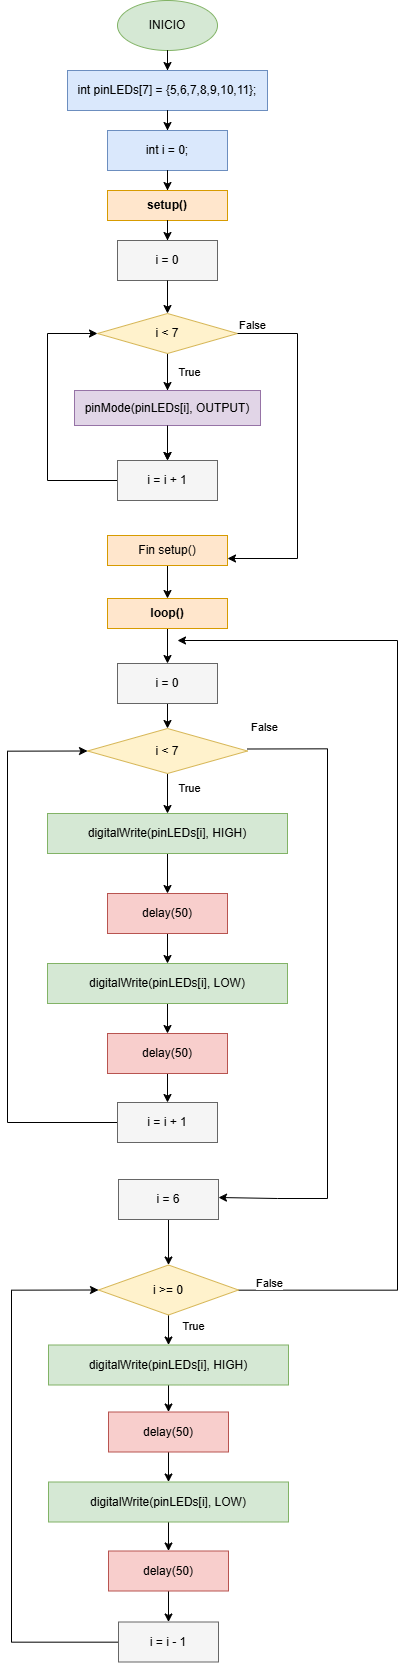

The diagram above was exported from draw.io. Its source (the exported page's mxGraphModel, read from the mxfile embedded in the PNG):
<mxGraphModel dx="3433" dy="1873" grid="1" gridSize="10" guides="1" tooltips="1" connect="1" arrows="1" fold="0" page="1" pageScale="1" pageWidth="827" pageHeight="1169" math="0" shadow="0">
  <root>
    <mxCell id="0" />
    <mxCell id="1" parent="0" />
    <mxCell id="BZg6rkVl3lTWnmenpVYY-1" parent="1" style="ellipse;whiteSpace=wrap;html=1;fillColor=#d5e8d4;strokeColor=#82b366;" value="INICIO" vertex="1">
      <mxGeometry height="50" width="100" x="360" y="20" as="geometry" />
    </mxCell>
    <mxCell id="BZg6rkVl3lTWnmenpVYY-2" edge="1" parent="1" source="BZg6rkVl3lTWnmenpVYY-1" style="edgeStyle=orthogonalEdgeStyle;rounded=0;orthogonalLoop=1;jettySize=auto;html=1;" target="BZg6rkVl3lTWnmenpVYY-3">
      <mxGeometry relative="1" as="geometry" />
    </mxCell>
    <mxCell id="BZg6rkVl3lTWnmenpVYY-3" parent="1" style="rounded=0;whiteSpace=wrap;html=1;fillColor=#dae8fc;strokeColor=#6c8ebf;" value="int pinLEDs[7] = {5,6,7,8,9,10,11};" vertex="1">
      <mxGeometry height="40" width="200" x="310" y="90" as="geometry" />
    </mxCell>
    <mxCell id="BZg6rkVl3lTWnmenpVYY-4" edge="1" parent="1" source="BZg6rkVl3lTWnmenpVYY-3" style="edgeStyle=orthogonalEdgeStyle;rounded=0;orthogonalLoop=1;jettySize=auto;html=1;" target="BZg6rkVl3lTWnmenpVYY-5">
      <mxGeometry relative="1" as="geometry" />
    </mxCell>
    <mxCell id="BZg6rkVl3lTWnmenpVYY-5" parent="1" style="rounded=0;whiteSpace=wrap;html=1;fillColor=#dae8fc;strokeColor=#6c8ebf;" value="int i = 0;" vertex="1">
      <mxGeometry height="40" width="120" x="350" y="150" as="geometry" />
    </mxCell>
    <mxCell id="BZg6rkVl3lTWnmenpVYY-6" edge="1" parent="1" source="BZg6rkVl3lTWnmenpVYY-5" style="edgeStyle=orthogonalEdgeStyle;rounded=0;orthogonalLoop=1;jettySize=auto;html=1;" target="BZg6rkVl3lTWnmenpVYY-7">
      <mxGeometry relative="1" as="geometry" />
    </mxCell>
    <mxCell id="BZg6rkVl3lTWnmenpVYY-7" parent="1" style="rounded=0;whiteSpace=wrap;html=1;fillColor=#ffe6cc;strokeColor=#d79b00;fontStyle=1" value="setup()" vertex="1">
      <mxGeometry height="30" width="120" x="350" y="210" as="geometry" />
    </mxCell>
    <mxCell id="BZg6rkVl3lTWnmenpVYY-8" edge="1" parent="1" source="BZg6rkVl3lTWnmenpVYY-7" style="edgeStyle=orthogonalEdgeStyle;rounded=0;orthogonalLoop=1;jettySize=auto;html=1;" target="BZg6rkVl3lTWnmenpVYY-9">
      <mxGeometry relative="1" as="geometry" />
    </mxCell>
    <mxCell id="BZg6rkVl3lTWnmenpVYY-9" parent="1" style="rounded=0;whiteSpace=wrap;html=1;fillColor=#f5f5f5;strokeColor=#666666;" value="i = 0" vertex="1">
      <mxGeometry height="40" width="100" x="360" y="260" as="geometry" />
    </mxCell>
    <mxCell id="BZg6rkVl3lTWnmenpVYY-10" edge="1" parent="1" source="BZg6rkVl3lTWnmenpVYY-9" style="edgeStyle=orthogonalEdgeStyle;rounded=0;orthogonalLoop=1;jettySize=auto;html=1;" target="BZg6rkVl3lTWnmenpVYY-11">
      <mxGeometry relative="1" as="geometry" />
    </mxCell>
    <mxCell id="YuRiSCikBLsRSjNyoR5d-9" edge="1" parent="1" source="BZg6rkVl3lTWnmenpVYY-11" style="edgeStyle=orthogonalEdgeStyle;rounded=0;orthogonalLoop=1;jettySize=auto;html=1;" target="BZg6rkVl3lTWnmenpVYY-15" value="">
      <mxGeometry relative="1" as="geometry" />
    </mxCell>
    <mxCell id="YuRiSCikBLsRSjNyoR5d-56" edge="1" parent="1" source="BZg6rkVl3lTWnmenpVYY-11" style="edgeStyle=orthogonalEdgeStyle;rounded=0;orthogonalLoop=1;jettySize=auto;html=1;entryX=0.5;entryY=0;entryDx=0;entryDy=0;" target="BZg6rkVl3lTWnmenpVYY-13" value="">
      <mxGeometry relative="1" as="geometry" />
    </mxCell>
    <mxCell id="dGK3TkGZTYZ52DiBUh2k-5" connectable="0" parent="YuRiSCikBLsRSjNyoR5d-56" style="edgeLabel;html=1;align=center;verticalAlign=middle;resizable=0;points=[];" value="True" vertex="1">
      <mxGeometry relative="1" x="-0.7019" as="geometry">
        <mxPoint x="20" y="11" as="offset" />
      </mxGeometry>
    </mxCell>
    <mxCell id="BZg6rkVl3lTWnmenpVYY-11" parent="1" style="rhombus;whiteSpace=wrap;html=1;fillColor=#fff2cc;strokeColor=#d6b656;" value="i &amp;lt; 7" vertex="1">
      <mxGeometry height="40" width="140" x="340" y="333" as="geometry" />
    </mxCell>
    <mxCell id="BZg6rkVl3lTWnmenpVYY-13" parent="1" style="rounded=0;whiteSpace=wrap;html=1;fillColor=#e1d5e7;strokeColor=#9673a6;" value="pinMode(pinLEDs[i], OUTPUT)" vertex="1">
      <mxGeometry height="35" width="186" x="317" y="410" as="geometry" />
    </mxCell>
    <mxCell id="BZg6rkVl3lTWnmenpVYY-14" edge="1" parent="1" source="BZg6rkVl3lTWnmenpVYY-13" style="edgeStyle=orthogonalEdgeStyle;rounded=0;orthogonalLoop=1;jettySize=auto;html=1;" target="BZg6rkVl3lTWnmenpVYY-15">
      <mxGeometry relative="1" as="geometry" />
    </mxCell>
    <mxCell id="YuRiSCikBLsRSjNyoR5d-8" edge="1" parent="1" style="edgeStyle=orthogonalEdgeStyle;rounded=0;orthogonalLoop=1;jettySize=auto;html=1;entryX=0;entryY=0.5;entryDx=0;entryDy=0;" target="BZg6rkVl3lTWnmenpVYY-11">
      <mxGeometry relative="1" as="geometry">
        <Array as="points">
          <mxPoint x="410" y="500" />
          <mxPoint x="290" y="500" />
          <mxPoint x="290" y="353" />
        </Array>
        <mxPoint x="410" y="487.0000000000001" as="sourcePoint" />
        <mxPoint x="340" y="350" as="targetPoint" />
      </mxGeometry>
    </mxCell>
    <mxCell id="BZg6rkVl3lTWnmenpVYY-15" parent="1" style="rounded=0;whiteSpace=wrap;html=1;fillColor=#f5f5f5;strokeColor=#666666;" value="i = i + 1" vertex="1">
      <mxGeometry height="40" width="100" x="360" y="480" as="geometry" />
    </mxCell>
    <mxCell id="BZg6rkVl3lTWnmenpVYY-17" edge="1" parent="1" source="BZg6rkVl3lTWnmenpVYY-11" style="edgeStyle=orthogonalEdgeStyle;rounded=0;orthogonalLoop=1;jettySize=auto;html=1;" target="BZg6rkVl3lTWnmenpVYY-18" value="">
      <mxGeometry relative="1" x="0.0105" y="-10" as="geometry">
        <mxPoint as="offset" />
        <Array as="points">
          <mxPoint x="540" y="353" />
          <mxPoint x="540" y="578" />
        </Array>
        <mxPoint x="340" y="413" as="targetPoint" />
      </mxGeometry>
    </mxCell>
    <mxCell id="dGK3TkGZTYZ52DiBUh2k-3" connectable="0" parent="BZg6rkVl3lTWnmenpVYY-17" style="edgeLabel;html=1;align=center;verticalAlign=middle;resizable=0;points=[];" value="False" vertex="1">
      <mxGeometry relative="1" x="-0.9164" y="-1" as="geometry">
        <mxPoint y="-11" as="offset" />
      </mxGeometry>
    </mxCell>
    <mxCell id="YuRiSCikBLsRSjNyoR5d-12" edge="1" parent="1" source="BZg6rkVl3lTWnmenpVYY-20" style="edgeStyle=orthogonalEdgeStyle;rounded=0;orthogonalLoop=1;jettySize=auto;html=1;" target="BZg6rkVl3lTWnmenpVYY-22" value="">
      <mxGeometry relative="1" as="geometry" />
    </mxCell>
    <mxCell id="BZg6rkVl3lTWnmenpVYY-20" parent="1" style="rounded=0;whiteSpace=wrap;html=1;fillColor=#ffe6cc;strokeColor=#d79b00;fontStyle=1" value="loop()" vertex="1">
      <mxGeometry height="30" width="120" x="350" y="618" as="geometry" />
    </mxCell>
    <mxCell id="YuRiSCikBLsRSjNyoR5d-13" edge="1" parent="1" source="BZg6rkVl3lTWnmenpVYY-22" style="edgeStyle=orthogonalEdgeStyle;rounded=0;orthogonalLoop=1;jettySize=auto;html=1;" target="BZg6rkVl3lTWnmenpVYY-24" value="">
      <mxGeometry relative="1" as="geometry" />
    </mxCell>
    <mxCell id="BZg6rkVl3lTWnmenpVYY-22" parent="1" style="rounded=0;whiteSpace=wrap;html=1;fillColor=#f5f5f5;strokeColor=#666666;" value="i = 0" vertex="1">
      <mxGeometry height="40" width="100" x="360" y="683" as="geometry" />
    </mxCell>
    <mxCell id="YuRiSCikBLsRSjNyoR5d-20" edge="1" parent="1" source="BZg6rkVl3lTWnmenpVYY-24" style="edgeStyle=orthogonalEdgeStyle;rounded=0;orthogonalLoop=1;jettySize=auto;html=1;entryX=0.5;entryY=0;entryDx=0;entryDy=0;" target="BZg6rkVl3lTWnmenpVYY-41">
      <mxGeometry relative="1" as="geometry" />
    </mxCell>
    <mxCell id="dGK3TkGZTYZ52DiBUh2k-9" connectable="0" parent="YuRiSCikBLsRSjNyoR5d-20" style="edgeLabel;html=1;align=center;verticalAlign=middle;resizable=0;points=[];" value="True" vertex="1">
      <mxGeometry relative="1" x="-0.3583" y="1" as="geometry">
        <mxPoint x="19" as="offset" />
      </mxGeometry>
    </mxCell>
    <mxCell id="BZg6rkVl3lTWnmenpVYY-24" parent="1" style="rhombus;whiteSpace=wrap;html=1;fillColor=#fff2cc;strokeColor=#d6b656;" value="i &amp;lt; 7" vertex="1">
      <mxGeometry height="45" width="160" x="330" y="748" as="geometry" />
    </mxCell>
    <mxCell id="YuRiSCikBLsRSjNyoR5d-43" edge="1" parent="1" source="BZg6rkVl3lTWnmenpVYY-26" style="edgeStyle=orthogonalEdgeStyle;rounded=0;orthogonalLoop=1;jettySize=auto;html=1;" target="BZg6rkVl3lTWnmenpVYY-28" value="">
      <mxGeometry relative="1" as="geometry" />
    </mxCell>
    <mxCell id="BZg6rkVl3lTWnmenpVYY-26" parent="1" style="rounded=0;whiteSpace=wrap;html=1;fillColor=#d5e8d4;strokeColor=#82b366;" value="digitalWrite(pinLEDs[i], HIGH)" vertex="1">
      <mxGeometry height="40" width="240" x="291" y="1364.5" as="geometry" />
    </mxCell>
    <mxCell id="YuRiSCikBLsRSjNyoR5d-46" edge="1" parent="1" source="BZg6rkVl3lTWnmenpVYY-28" style="edgeStyle=orthogonalEdgeStyle;rounded=0;orthogonalLoop=1;jettySize=auto;html=1;" target="BZg6rkVl3lTWnmenpVYY-30" value="">
      <mxGeometry relative="1" as="geometry" />
    </mxCell>
    <mxCell id="BZg6rkVl3lTWnmenpVYY-28" parent="1" style="rounded=0;whiteSpace=wrap;html=1;fillColor=#f8cecc;strokeColor=#b85450;" value="delay(50)" vertex="1">
      <mxGeometry height="40" width="120" x="351" y="1431.5" as="geometry" />
    </mxCell>
    <mxCell id="YuRiSCikBLsRSjNyoR5d-47" edge="1" parent="1" source="BZg6rkVl3lTWnmenpVYY-30" style="edgeStyle=orthogonalEdgeStyle;rounded=0;orthogonalLoop=1;jettySize=auto;html=1;" target="BZg6rkVl3lTWnmenpVYY-47" value="">
      <mxGeometry relative="1" as="geometry" />
    </mxCell>
    <mxCell id="BZg6rkVl3lTWnmenpVYY-30" parent="1" style="rounded=0;whiteSpace=wrap;html=1;fillColor=#d5e8d4;strokeColor=#82b366;" value="digitalWrite(pinLEDs[i], LOW)" vertex="1">
      <mxGeometry height="40" width="240" x="291" y="1501.5" as="geometry" />
    </mxCell>
    <mxCell id="YuRiSCikBLsRSjNyoR5d-31" edge="1" parent="1" source="BZg6rkVl3lTWnmenpVYY-34" style="edgeStyle=orthogonalEdgeStyle;rounded=0;orthogonalLoop=1;jettySize=auto;html=1;entryX=0;entryY=0.5;entryDx=0;entryDy=0;" target="BZg6rkVl3lTWnmenpVYY-24">
      <mxGeometry relative="1" as="geometry">
        <Array as="points">
          <mxPoint x="250" y="1142" />
          <mxPoint x="250" y="771" />
        </Array>
      </mxGeometry>
    </mxCell>
    <mxCell id="BZg6rkVl3lTWnmenpVYY-34" parent="1" style="rounded=0;whiteSpace=wrap;html=1;fillColor=#f5f5f5;strokeColor=#666666;" value="i = i + 1" vertex="1">
      <mxGeometry height="40" width="100" x="360" y="1122" as="geometry" />
    </mxCell>
    <mxCell id="YuRiSCikBLsRSjNyoR5d-42" edge="1" parent="1" source="BZg6rkVl3lTWnmenpVYY-39" style="edgeStyle=orthogonalEdgeStyle;rounded=0;orthogonalLoop=1;jettySize=auto;html=1;" target="BZg6rkVl3lTWnmenpVYY-26" value="">
      <mxGeometry relative="1" as="geometry" />
    </mxCell>
    <mxCell id="dGK3TkGZTYZ52DiBUh2k-8" connectable="0" parent="YuRiSCikBLsRSjNyoR5d-42" style="edgeLabel;html=1;align=center;verticalAlign=middle;resizable=0;points=[];" value="True" vertex="1">
      <mxGeometry relative="1" x="-0.56" y="-2" as="geometry">
        <mxPoint x="25" as="offset" />
      </mxGeometry>
    </mxCell>
    <mxCell id="dGK3TkGZTYZ52DiBUh2k-6" edge="1" parent="1" source="BZg6rkVl3lTWnmenpVYY-39" style="edgeStyle=orthogonalEdgeStyle;rounded=0;orthogonalLoop=1;jettySize=auto;html=1;">
      <mxGeometry relative="1" as="geometry">
        <Array as="points">
          <mxPoint x="640" y="1310" />
          <mxPoint x="640" y="660" />
        </Array>
        <mxPoint x="420" y="660" as="targetPoint" />
      </mxGeometry>
    </mxCell>
    <mxCell id="dGK3TkGZTYZ52DiBUh2k-7" connectable="0" parent="dGK3TkGZTYZ52DiBUh2k-6" style="edgeLabel;html=1;align=center;verticalAlign=middle;resizable=0;points=[];" value="False" vertex="1">
      <mxGeometry relative="1" x="-0.9657" y="-1" as="geometry">
        <mxPoint x="13" y="-9" as="offset" />
      </mxGeometry>
    </mxCell>
    <mxCell id="BZg6rkVl3lTWnmenpVYY-39" parent="1" style="rhombus;whiteSpace=wrap;html=1;fillColor=#fff2cc;strokeColor=#d6b656;" value="i &amp;gt;= 0" vertex="1">
      <mxGeometry height="50" width="140" x="341" y="1284.5" as="geometry" />
    </mxCell>
    <mxCell id="YuRiSCikBLsRSjNyoR5d-25" edge="1" parent="1" source="BZg6rkVl3lTWnmenpVYY-41" style="edgeStyle=orthogonalEdgeStyle;rounded=0;orthogonalLoop=1;jettySize=auto;html=1;entryX=0.5;entryY=0;entryDx=0;entryDy=0;" target="BZg6rkVl3lTWnmenpVYY-43">
      <mxGeometry relative="1" as="geometry" />
    </mxCell>
    <mxCell id="BZg6rkVl3lTWnmenpVYY-41" parent="1" style="rounded=0;whiteSpace=wrap;html=1;fillColor=#d5e8d4;strokeColor=#82b366;" value="digitalWrite(pinLEDs[i], HIGH)" vertex="1">
      <mxGeometry height="40" width="240" x="290" y="833" as="geometry" />
    </mxCell>
    <mxCell id="YuRiSCikBLsRSjNyoR5d-26" edge="1" parent="1" source="BZg6rkVl3lTWnmenpVYY-43" style="edgeStyle=orthogonalEdgeStyle;rounded=0;orthogonalLoop=1;jettySize=auto;html=1;" target="BZg6rkVl3lTWnmenpVYY-45" value="">
      <mxGeometry relative="1" as="geometry" />
    </mxCell>
    <mxCell id="BZg6rkVl3lTWnmenpVYY-43" parent="1" style="rounded=0;whiteSpace=wrap;html=1;fillColor=#f8cecc;strokeColor=#b85450;" value="delay(50)" vertex="1">
      <mxGeometry height="40" width="120" x="350" y="913" as="geometry" />
    </mxCell>
    <mxCell id="YuRiSCikBLsRSjNyoR5d-27" edge="1" parent="1" source="BZg6rkVl3lTWnmenpVYY-45" style="edgeStyle=orthogonalEdgeStyle;rounded=0;orthogonalLoop=1;jettySize=auto;html=1;" target="BZg6rkVl3lTWnmenpVYY-32" value="">
      <mxGeometry relative="1" as="geometry" />
    </mxCell>
    <mxCell id="BZg6rkVl3lTWnmenpVYY-45" parent="1" style="rounded=0;whiteSpace=wrap;html=1;fillColor=#d5e8d4;strokeColor=#82b366;" value="digitalWrite(pinLEDs[i], LOW)" vertex="1">
      <mxGeometry height="40" width="240" x="290" y="983" as="geometry" />
    </mxCell>
    <mxCell id="YuRiSCikBLsRSjNyoR5d-48" edge="1" parent="1" source="BZg6rkVl3lTWnmenpVYY-47" style="edgeStyle=orthogonalEdgeStyle;rounded=0;orthogonalLoop=1;jettySize=auto;html=1;" target="BZg6rkVl3lTWnmenpVYY-49" value="">
      <mxGeometry relative="1" as="geometry" />
    </mxCell>
    <mxCell id="BZg6rkVl3lTWnmenpVYY-47" parent="1" style="rounded=0;whiteSpace=wrap;html=1;fillColor=#f8cecc;strokeColor=#b85450;" value="delay(50)" vertex="1">
      <mxGeometry height="40" width="120" x="351" y="1570.5" as="geometry" />
    </mxCell>
    <mxCell id="YuRiSCikBLsRSjNyoR5d-49" edge="1" parent="1" source="BZg6rkVl3lTWnmenpVYY-49" style="edgeStyle=orthogonalEdgeStyle;rounded=0;orthogonalLoop=1;jettySize=auto;html=1;entryX=0;entryY=0.5;entryDx=0;entryDy=0;" target="BZg6rkVl3lTWnmenpVYY-39">
      <mxGeometry relative="1" as="geometry">
        <Array as="points">
          <mxPoint x="254" y="1661.5" />
          <mxPoint x="254" y="1309.5" />
        </Array>
      </mxGeometry>
    </mxCell>
    <mxCell id="BZg6rkVl3lTWnmenpVYY-49" parent="1" style="rounded=0;whiteSpace=wrap;html=1;fillColor=#f5f5f5;strokeColor=#666666;" value="i = i - 1" vertex="1">
      <mxGeometry height="40" width="100" x="361" y="1641.5" as="geometry" />
    </mxCell>
    <mxCell id="dGK3TkGZTYZ52DiBUh2k-1" edge="1" parent="1" source="BZg6rkVl3lTWnmenpVYY-18" style="edgeStyle=orthogonalEdgeStyle;rounded=0;orthogonalLoop=1;jettySize=auto;html=1;entryX=0.5;entryY=0;entryDx=0;entryDy=0;" target="BZg6rkVl3lTWnmenpVYY-20">
      <mxGeometry relative="1" as="geometry" />
    </mxCell>
    <mxCell id="BZg6rkVl3lTWnmenpVYY-18" parent="1" style="rounded=0;whiteSpace=wrap;html=1;fillColor=#ffe6cc;strokeColor=#d79b00;" value="Fin setup()" vertex="1">
      <mxGeometry height="30" width="120" x="350" y="555" as="geometry" />
    </mxCell>
    <mxCell id="YuRiSCikBLsRSjNyoR5d-19" edge="1" parent="1" source="BZg6rkVl3lTWnmenpVYY-45" style="edgeStyle=orthogonalEdgeStyle;rounded=0;orthogonalLoop=1;jettySize=auto;html=1;exitX=0.5;exitY=1;exitDx=0;exitDy=0;" target="BZg6rkVl3lTWnmenpVYY-45">
      <mxGeometry relative="1" as="geometry" />
    </mxCell>
    <mxCell id="YuRiSCikBLsRSjNyoR5d-28" edge="1" parent="1" source="BZg6rkVl3lTWnmenpVYY-32" style="edgeStyle=orthogonalEdgeStyle;rounded=0;orthogonalLoop=1;jettySize=auto;html=1;" target="BZg6rkVl3lTWnmenpVYY-34" value="">
      <mxGeometry relative="1" as="geometry" />
    </mxCell>
    <mxCell id="BZg6rkVl3lTWnmenpVYY-32" parent="1" style="rounded=0;whiteSpace=wrap;html=1;fillColor=#f8cecc;strokeColor=#b85450;" value="delay(50)" vertex="1">
      <mxGeometry height="40" width="120" x="350" y="1053" as="geometry" />
    </mxCell>
    <mxCell id="YuRiSCikBLsRSjNyoR5d-51" edge="1" parent="1" style="edgeStyle=orthogonalEdgeStyle;rounded=0;orthogonalLoop=1;jettySize=auto;html=1;entryX=1;entryY=0.5;entryDx=0;entryDy=0;exitX=1;exitY=0.5;exitDx=0;exitDy=0;" value="False">
      <mxGeometry relative="1" x="-0.9473" y="21" as="geometry">
        <mxPoint as="offset" />
        <Array as="points">
          <mxPoint x="570" y="769" />
          <mxPoint x="570" y="1218" />
          <mxPoint x="520" y="1218" />
          <mxPoint x="520" y="1217" />
        </Array>
        <mxPoint x="490" y="768.5" as="sourcePoint" />
        <mxPoint x="461.0000000000001" y="1217" as="targetPoint" />
      </mxGeometry>
    </mxCell>
    <mxCell id="YuRiSCikBLsRSjNyoR5d-60" edge="1" parent="1" source="YuRiSCikBLsRSjNyoR5d-59" style="edgeStyle=orthogonalEdgeStyle;rounded=0;orthogonalLoop=1;jettySize=auto;html=1;" target="BZg6rkVl3lTWnmenpVYY-39" value="">
      <mxGeometry relative="1" as="geometry" />
    </mxCell>
    <mxCell id="YuRiSCikBLsRSjNyoR5d-59" parent="1" style="rounded=0;whiteSpace=wrap;html=1;fillColor=#f5f5f5;strokeColor=#666666;" value="i = 6" vertex="1">
      <mxGeometry height="40" width="100" x="361" y="1199" as="geometry" />
    </mxCell>
  </root>
</mxGraphModel>